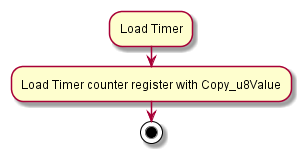

The diagram above was rendered by PlantUML. Its source (embedded in the PNG):
@startuml inline_umlgraph_19.png
:Load Timer;
:Load Timer counter register with Copy_u8Value;
stop
@enduml